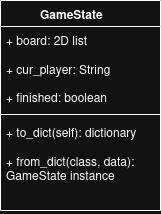

The diagram above was exported from draw.io. Its source (the exported page's mxGraphModel, read from the mxfile embedded in the PNG):
<mxGraphModel dx="1360" dy="915" grid="1" gridSize="10" guides="1" tooltips="1" connect="1" arrows="1" fold="1" page="1" pageScale="1" pageWidth="850" pageHeight="1100" math="0" shadow="0">
  <root>
    <mxCell id="0" />
    <mxCell id="1" parent="0" />
    <mxCell id="ovJxM1yklSDmpAcbqYVC-1" parent="1" style="swimlane;fontStyle=1;align=center;verticalAlign=top;childLayout=stackLayout;horizontal=1;startSize=26;horizontalStack=0;resizeParent=1;resizeParentMax=0;resizeLast=0;collapsible=1;marginBottom=0;whiteSpace=wrap;html=1;" value="GameState&lt;span style=&quot;white-space: pre;&quot;&gt;&#09;&lt;/span&gt;" vertex="1">
      <mxGeometry height="210" width="160" x="350" y="290" as="geometry" />
    </mxCell>
    <mxCell id="ovJxM1yklSDmpAcbqYVC-2" parent="ovJxM1yklSDmpAcbqYVC-1" style="text;strokeColor=none;fillColor=none;align=left;verticalAlign=top;spacingLeft=4;spacingRight=4;overflow=hidden;rotatable=0;points=[[0,0.5],[1,0.5]];portConstraint=eastwest;whiteSpace=wrap;html=1;" value="&lt;div&gt;+ board: 2D list&lt;/div&gt;&lt;div&gt;&lt;br&gt;&lt;/div&gt;&lt;div&gt;+ cur_player: String&lt;/div&gt;&lt;div&gt;&lt;br&gt;&lt;/div&gt;&lt;div&gt;+ finished: boolean&lt;/div&gt;" vertex="1">
      <mxGeometry height="84" width="160" y="26" as="geometry" />
    </mxCell>
    <mxCell id="ovJxM1yklSDmpAcbqYVC-3" parent="ovJxM1yklSDmpAcbqYVC-1" style="line;strokeWidth=1;fillColor=none;align=left;verticalAlign=middle;spacingTop=-1;spacingLeft=3;spacingRight=3;rotatable=0;labelPosition=right;points=[];portConstraint=eastwest;strokeColor=inherit;" value="" vertex="1">
      <mxGeometry height="8" width="160" y="110" as="geometry" />
    </mxCell>
    <mxCell id="ovJxM1yklSDmpAcbqYVC-4" parent="ovJxM1yklSDmpAcbqYVC-1" style="text;strokeColor=none;fillColor=none;align=left;verticalAlign=top;spacingLeft=4;spacingRight=4;overflow=hidden;rotatable=0;points=[[0,0.5],[1,0.5]];portConstraint=eastwest;whiteSpace=wrap;html=1;" value="&lt;div&gt;+ to_dict(self): dictionary&lt;/div&gt;&lt;div&gt;&lt;br&gt;&lt;/div&gt;&lt;div&gt;+ from_dict(class, data): GameState instance&lt;/div&gt;" vertex="1">
      <mxGeometry height="92" width="160" y="118" as="geometry" />
    </mxCell>
  </root>
</mxGraphModel>